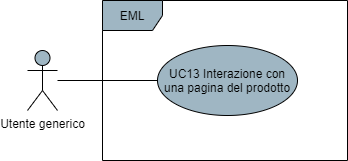

The diagram above was exported from draw.io. Its source (the exported page's mxGraphModel, read from the mxfile embedded in the PNG):
<mxGraphModel dx="1086" dy="626" grid="1" gridSize="10" guides="1" tooltips="1" connect="1" arrows="1" fold="1" page="1" pageScale="1" pageWidth="850" pageHeight="1100" math="0" shadow="0">
  <root>
    <mxCell id="0" />
    <mxCell id="1" parent="0" />
    <mxCell id="91bnOnWIWstpu17TpPb4-4" style="edgeStyle=orthogonalEdgeStyle;rounded=0;orthogonalLoop=1;jettySize=auto;html=1;endArrow=none;endFill=0;" parent="1" source="91bnOnWIWstpu17TpPb4-1" target="91bnOnWIWstpu17TpPb4-3" edge="1">
      <mxGeometry relative="1" as="geometry" />
    </mxCell>
    <mxCell id="91bnOnWIWstpu17TpPb4-1" value="Utente generico" style="shape=umlActor;verticalLabelPosition=bottom;verticalAlign=top;html=1;fillColor=#9FB6C3;" parent="1" vertex="1">
      <mxGeometry x="200" y="320" width="30" height="60" as="geometry" />
    </mxCell>
    <mxCell id="91bnOnWIWstpu17TpPb4-2" value="EML" style="shape=umlFrame;whiteSpace=wrap;html=1;fillColor=#9FB6C3;" parent="1" vertex="1">
      <mxGeometry x="275" y="270" width="245" height="160" as="geometry" />
    </mxCell>
    <mxCell id="91bnOnWIWstpu17TpPb4-3" value="UC13 Interazione con una pagina del prodotto" style="ellipse;whiteSpace=wrap;html=1;fillColor=#9FB6C3;" parent="1" vertex="1">
      <mxGeometry x="330" y="315" width="140" height="70" as="geometry" />
    </mxCell>
  </root>
</mxGraphModel>